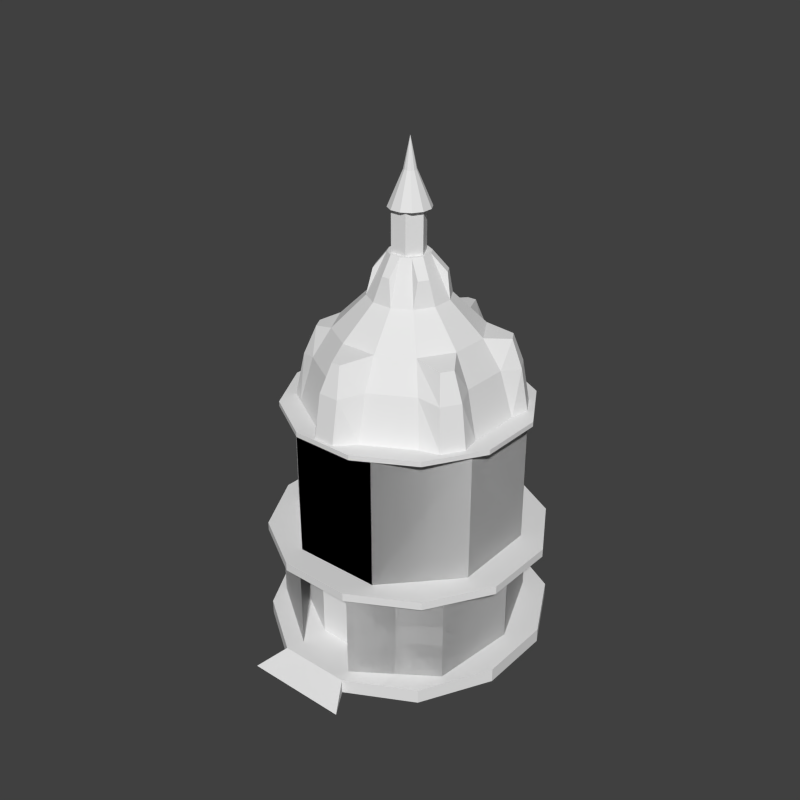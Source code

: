 # Source: cityhall.blend  (saved by Blender 2.58.1; exported with 4.5.12 LTS)
import bpy
from mathutils import Matrix  # noqa: F401  (used for matrix-valued properties, if any)

bpy.ops.wm.read_factory_settings(use_empty=True)
scene = bpy.context.scene
scene.name = 'Scene'

# ---- collections
col_collection_1 = bpy.data.collections.new('Collection 1'); scene.collection.children.link(col_collection_1)

# ---- materials (node trees are filled in below, after node groups)
mat_material_001 = bpy.data.materials.new('Material.001')
mat_material_001.alpha_threshold = 0.0
mat_material_001.use_transparent_shadow = False
mat_material_001.roughness = 0.5
mat_material_001.specular_intensity = 0.0

# ---- material node trees

# ---- world
world_world = bpy.data.worlds.new('World'); scene.world = world_world
world_world.color = (0.05088, 0.05088, 0.05088)
world_world.use_sun_shadow = False
world_world.sun_shadow_jitter_overblur = 0.0
world_world.cycles.sampling_method = 'MANUAL'
world_world.cycles.sample_map_resolution = 256

# ---- meshes
me_cylinder = bpy.data.meshes.new('Cylinder')
me_cylinder.from_pydata([(3.677, -1.047, 0.03808), (3.677, 1.047, 0.03808), (2.703, -2.911, 0.03808), (2.703, 2.911, 0.03808), (0.9675, -3.852, 0.03808), (0.9675, 3.852, 0.03808), (-1.006, -3.844, 0.03808), (-1.006, 3.844, 0.03808), (-2.747, -2.662, 0.03808), (-2.747, 2.662, 0.03808), (-3.71, -0.9328, 0.03808), (-3.71, 0.9328, 0.03808), (3.677, -1.047, 0.424), (3.677, 1.047, 0.424), (2.703, -2.911, 0.424), (2.703, 2.911, 0.424), (0.9675, -3.852, 0.424), (0.9675, 3.852, 0.424), (-1.006, -3.844, 0.424), (-1.006, 3.844, 0.424), (-2.747, -2.662, 0.424), (-2.747, 2.662, 0.424), (-3.71, -0.9328, 0.424), (-3.71, 0.9328, 0.424), (-2.679, -0.6736, 0.424), (-2.679, 0.6736, 0.424), (-1.984, -1.922, 0.424), (-1.984, 1.922, 0.424), (-0.7569, -2.656, 0.424), (-0.7569, 2.656, 0.424), (0.6723, -2.678, 0.424), (0.6723, 2.678, 0.424), (1.921, -1.983, 0.424), (1.921, 1.983, 0.424), (2.655, -0.7559, 0.424), (2.655, 0.7559, 0.424), (2.655, -0.7559, 2.825), (2.655, 0.7559, 2.825), (1.921, -1.983, 2.825), (1.921, 1.983, 2.825), (0.6723, -2.678, 2.825), (0.6723, 2.678, 2.825), (-0.7569, -2.656, 2.825), (-0.7569, 2.656, 2.825), (-1.984, -1.922, 2.825), (-1.984, 1.922, 2.825), (-2.679, -0.6736, 2.825), (-2.679, 0.6736, 2.825), (-3.702, -0.9308, 2.825), (-3.702, 0.9308, 2.825), (-2.741, -2.656, 2.825), (-2.741, 2.656, 2.825), (-1.046, -3.67, 2.825), (-1.046, 3.67, 2.825), (0.9295, -3.701, 2.825), (0.9295, 3.701, 2.825), (2.655, -2.74, 2.825), (2.655, 2.74, 2.825), (3.669, -1.045, 2.825), (3.669, 1.045, 2.825), (3.669, -1.045, 3.054), (3.669, 1.045, 3.054), (2.655, -2.74, 3.054), (2.655, 2.74, 3.054), (0.9295, -3.701, 3.054), (0.9295, 3.701, 3.054), (-1.046, -3.67, 3.054), (-1.046, 3.67, 3.054), (-2.741, -2.656, 3.054), (-2.741, 2.656, 3.054), (-3.702, -0.9308, 3.054), (-3.702, 0.9308, 3.054), (-2.001, -0.5031, 3.054), (-2.001, 0.5031, 3.054), (-1.482, -1.436, 3.054), (-1.482, 1.436, 3.054), (-0.5656, -1.984, 3.054), (-0.5656, 1.984, 3.054), (0.5018, -2.0, 3.054), (0.5018, 2.0, 3.054), (1.434, -1.481, 3.054), (1.434, 1.481, 3.054), (1.982, -0.5646, 3.054), (1.982, 0.5646, 3.054), (1.982, -0.5646, 6.594), (1.982, 0.5646, 6.594), (1.434, -1.481, 6.594), (1.434, 1.481, 6.594), (0.5018, -2.0, 6.594), (0.5018, 2.0, 6.594), (-0.5656, -1.984, 6.594), (-0.5656, 1.984, 6.594), (-1.482, -1.436, 6.594), (-1.482, 1.436, 6.594), (-2.001, -0.5031, 6.594), (-2.001, 0.5031, 6.594), (-3.244, -0.8157, 6.594), (-3.244, 0.8157, 6.594), (-2.402, -2.328, 6.594), (-2.402, 2.328, 6.594), (-0.9164, -3.216, 6.594), (-0.9164, 3.216, 6.594), (0.8144, -3.243, 6.594), (0.8144, 3.243, 6.594), (2.327, -2.401, 6.594), (2.327, 2.401, 6.594), (3.215, -0.9154, 6.594), (3.215, 0.9154, 6.594), (3.215, -0.9154, 6.726), (3.215, 0.9154, 6.726), (2.327, -2.401, 6.726), (2.327, 2.401, 6.726), (0.8144, -3.243, 6.726), (0.8144, 3.243, 6.726), (-0.9164, -3.216, 6.726), (-0.9164, 3.216, 6.726), (-2.402, -2.328, 6.726), (-2.402, 2.328, 6.726), (-3.244, -0.8157, 6.726), (-3.244, 0.8157, 6.726), (-2.708, -0.6809, 6.726), (-2.708, 0.6809, 6.726), (-2.005, -1.943, 6.726), (-2.005, 1.943, 6.726), (-0.7652, -2.685, 6.726), (-0.7652, 2.685, 6.726), (0.6797, -2.707, 6.726), (0.6797, 2.707, 6.726), (1.942, -2.004, 6.726), (1.942, 2.004, 6.726), (2.684, -0.7642, 6.726), (2.684, 0.7642, 6.726), (2.347, -0.6682, 7.941), (2.347, 0.6682, 7.941), (1.698, -1.753, 7.941), (1.698, 1.753, 7.941), (0.5942, -2.367, 7.941), (0.5942, 2.367, 7.941), (-0.6692, -2.348, 7.941), (-0.6692, 2.348, 7.941), (-1.754, -1.699, 7.941), (-1.754, 1.699, 7.941), (-2.368, -0.5955, 7.941), (-2.368, 0.5955, 7.941), (-1.9, -0.4776, 8.734), (-1.9, 0.4776, 8.734), (-1.407, -1.363, 8.734), (-1.407, 1.363, 8.734), (-0.5369, -1.883, 8.734), (-0.5369, 1.883, 8.734), (0.4763, -1.899, 8.734), (0.4763, 1.899, 8.734), (1.362, -1.406, 8.734), (1.362, 1.406, 8.734), (1.882, -0.5359, 8.734), (1.882, 0.5359, 8.734), (-0.001147, 0.0, 10.71), (-0.542, -0.1362, 10.71), (-0.542, 0.1362, 10.71), (-0.4015, -0.3884, 10.71), (-0.4015, 0.3884, 10.71), (-0.1538, -0.5366, 10.71), (-0.1538, 0.5366, 10.71), (0.1349, -0.541, 10.71), (0.1349, 0.541, 10.71), (0.3871, -0.4005, 10.71), (0.3871, 0.4005, 10.71), (0.5353, -0.1528, 10.71), (0.5353, 0.1528, 10.71), (0.5353, -0.1528, 11.81), (0.5353, 0.1528, 11.81), (0.3871, -0.4005, 11.81), (0.3871, 0.4005, 11.81), (0.1349, -0.541, 11.81), (0.1349, 0.541, 11.81), (-0.1538, -0.5366, 11.81), (-0.1538, 0.5366, 11.81), (-0.4015, -0.3884, 11.81), (-0.4015, 0.3884, 11.81), (-0.542, -0.1362, 11.81), (-0.542, 0.1362, 11.81), (-0.1654, -0.04144, 12.71), (-0.1654, 0.04144, 12.71), (-0.1227, -0.118, 12.71), (-0.1227, 0.118, 12.71), (-0.0475, -0.163, 12.71), (-0.0475, 0.163, 12.71), (0.04015, -0.1644, 12.71), (0.04015, 0.1644, 12.71), (0.1167, -0.1217, 12.71), (0.1167, 0.1217, 12.71), (0.1617, -0.04649, 12.71), (0.1617, 0.04649, 12.71), (-0.001147, 0.0, 13.51), (-0.001147, 0.0, 11.81), (-1.447, -4.547, 0.03808), (1.402, -4.558, 0.03808), (-0.1667, -2.68, 8.622), (-0.1667, 2.68, 8.622), (0.08165, -2.684, 8.622), (0.08165, 2.684, 8.622), (0.2317, -2.965, 7.869), (0.2317, 2.965, 7.869), (-0.3254, -2.957, 7.869), (-0.3254, 2.957, 7.869), (-0.3379, -3.159, 6.728), (-0.3379, 3.159, 6.728), (0.238, -3.168, 6.728), (0.238, 3.168, 6.728), (2.313, -1.177, 8.622), (2.313, 1.177, 8.622), (2.13, -1.482, 8.622), (2.13, 1.482, 8.622), (2.31, -1.712, 7.869), (2.31, 1.712, 7.869), (2.601, -1.227, 7.869), (2.601, 1.227, 7.869), (2.791, -1.294, 6.725), (2.791, 1.294, 6.725), (2.46, -1.848, 6.725), (2.46, 1.848, 6.725), (-1.974, -1.308, 8.622), (-1.974, 1.308, 8.622), (-2.152, -0.989, 8.622), (-2.152, 0.989, 8.622), (-2.479, -1.06, 7.869), (-2.479, 1.06, 7.869), (-2.207, -1.549, 7.869), (-2.207, 1.549, 7.869), (-2.372, -1.731, 6.724), (-2.372, 1.731, 6.724), (-2.721, -1.105, 6.724), (-2.721, 1.105, 6.724), (0.09906, -0.8937, 10.26), (0.09906, 0.8937, 10.26), (-0.1289, -0.8902, 10.26), (-0.1289, 0.8902, 10.26), (-0.2955, -1.035, 9.597), (-0.2955, 1.035, 9.597), (0.2612, -1.043, 9.597), (0.2612, 1.043, 9.597), (0.8897, -0.361, 10.26), (0.8897, 0.361, 10.26), (0.7415, -0.6087, 10.26), (0.7415, 0.6087, 10.26), (0.7476, -0.7724, 9.597), (0.7476, 0.7724, 9.597), (1.033, -0.2945, 9.597), (1.033, 0.2945, 9.597), (-0.704, -0.5691, 10.26), (-0.704, 0.5691, 10.26), (-0.8445, -0.3169, 10.26), (-0.8445, 0.3169, 10.26), (-1.044, -0.2625, 9.597), (-1.044, 0.2625, 9.597), (-0.7734, -0.7489, 9.597), (-0.7734, 0.7489, 9.597), (1.27, -2.973, 6.584), (1.27, -2.973, 3.047), (-1.156, -2.973, 3.047), (-1.156, -2.973, 6.584), (1.27, -2.973, 6.584), (1.27, -2.973, 3.047), (-1.156, -2.973, 3.047), (-1.156, -2.973, 6.584), (0.2157, -0.4321, 11.8), (0.2157, -0.4321, 10.71), (-0.2319, -0.4313, 10.71), (-0.2319, -0.4313, 11.8), (0.2114, -0.4293, 11.8), (0.2114, -0.4293, 10.71), (0.4605, -0.05736, 10.71), (0.4605, -0.05736, 11.8), (1.262, -2.975, 6.584), (1.262, -2.975, 3.047), (2.914, -1.199, 3.047), (2.914, -1.199, 6.584), (1.262, -2.975, 6.584), (1.262, -2.975, 3.047), (2.914, -1.199, 3.047), (2.914, -1.199, 6.584), (2.859, 1.213, 6.584), (2.859, 1.213, 3.047), (2.905, -1.213, 3.047), (2.905, -1.213, 6.584), (2.859, 1.213, 6.584), (2.859, 1.213, 3.047), (2.905, -1.213, 3.047), (2.905, -1.213, 6.584), (2.867, 1.211, 6.584), (2.867, 1.211, 3.047), (1.166, 2.942, 3.047), (1.166, 2.942, 6.584), (2.867, 1.211, 6.584), (2.867, 1.211, 3.047), (1.166, 2.942, 3.047), (1.166, 2.942, 6.584), (-1.253, 2.898, 6.584), (-1.253, 2.898, 3.047), (1.173, 2.945, 3.047), (1.173, 2.945, 6.584), (-1.253, 2.898, 6.584), (-1.253, 2.898, 3.047), (1.173, 2.945, 3.047), (1.173, 2.945, 6.584), (-1.244, 2.898, 6.584), (-1.244, 2.898, 3.047), (-2.908, 1.133, 3.047), (-2.908, 1.133, 6.584), (-1.244, 2.898, 6.584), (-1.244, 2.898, 3.047), (-2.908, 1.133, 3.047), (-2.908, 1.133, 6.584), (-2.911, -1.295, 6.584), (-2.911, -1.295, 3.047), (-2.91, 1.131, 3.047), (-2.91, 1.131, 6.584), (-2.911, -1.295, 6.584), (-2.911, -1.295, 3.047), (-2.91, 1.131, 3.047), (-2.91, 1.131, 6.584), (-2.91, -1.288, 6.584), (-2.91, -1.288, 3.047), (-1.16, -2.968, 3.047), (-1.16, -2.968, 6.584), (-2.91, -1.288, 6.584), (-2.91, -1.288, 3.047), (-1.16, -2.968, 3.047), (-1.16, -2.968, 6.584), (2.841, -2.097, 2.788), (2.841, -2.097, 0.4299), (0.8604, -3.498, 0.4299), (0.8604, -3.498, 2.788), (2.841, -2.097, 2.788), (2.841, -2.097, 0.4299), (0.8604, -3.498, 0.4299), (0.8604, -3.498, 2.788), (2.841, -2.11, 2.788), (2.841, -2.11, 0.4299), (3.1, 0.3019, 0.4299), (3.1, 0.3019, 2.788), (2.841, -2.11, 2.788), (2.841, -2.11, 0.4299), (3.1, 0.3019, 0.4299), (3.1, 0.3019, 2.788), (2.17, 2.558, 2.788), (2.17, 2.558, 0.4299), (3.099, 0.3164, 0.4299), (3.099, 0.3164, 2.788), (2.17, 2.558, 2.788), (2.17, 2.558, 0.4299), (3.099, 0.3164, 0.4299), (3.099, 0.3164, 2.788), (2.184, 2.541, 2.788), (2.184, 2.541, 0.4299), (-0.04994, 3.489, 0.4299), (-0.04994, 3.489, 2.788), (2.184, 2.541, 2.788), (2.184, 2.541, 0.4299), (-0.04994, 3.489, 0.4299), (-0.04994, 3.489, 2.788), (-2.214, 2.395, 2.788), (-2.214, 2.395, 0.4299), (-0.04989, 3.492, 0.4299), (-0.04989, 3.492, 2.788), (-2.214, 2.395, 2.788), (-2.214, 2.395, 0.4299), (-0.04989, 3.492, 0.4299), (-0.04989, 3.492, 2.788), (-2.206, 2.411, 2.788), (-2.206, 2.411, 0.4299), (-3.438, 0.3208, 0.4299), (-3.438, 0.3208, 2.788), (-2.206, 2.411, 2.788), (-2.206, 2.411, 0.4299), (-3.438, 0.3208, 0.4299), (-3.438, 0.3208, 2.788), (-2.847, -2.021, 2.788), (-2.847, -2.021, 0.4299), (-3.428, 0.3346, 0.4299), (-3.428, 0.3346, 2.788), (-2.847, -2.021, 2.788), (-2.847, -2.021, 0.4299), (-3.428, 0.3346, 0.4299), (-3.428, 0.3346, 2.788), (-2.835, -2.02, 2.788), (-2.835, -2.02, 0.4299), (-0.8339, -3.392, 0.4299), (-0.8339, -3.392, 2.788), (-2.835, -2.02, 2.788), (-2.835, -2.02, 0.4299), (-0.8339, -3.392, 0.4299), (-0.8339, -3.392, 2.788), (0.2558, 0.3394, 11.8), (0.2558, 0.3394, 10.71), (0.4652, -0.05617, 10.71), (0.4652, -0.05617, 11.8), (0.2543, 0.3415, 11.8), (0.2543, 0.3415, 10.71), (-0.1933, 0.3405, 10.71), (-0.1933, 0.3405, 11.8), (-0.4318, -0.03293, 11.8), (-0.4318, -0.03293, 10.71), (-0.19, 0.3438, 10.71), (-0.19, 0.3438, 11.8), (-0.4268, -0.0285, 11.8), (-0.4268, -0.0285, 10.71), (-0.2291, -0.4301, 10.71), (-0.2291, -0.4301, 11.8)], [], [(0, 12, 14, 2), (15, 13, 1, 3), (6, 18, 20, 8), (21, 19, 7, 9), (8, 20, 22, 10), (23, 21, 9, 11), (22, 20, 26, 24), (27, 21, 23, 25), (20, 18, 28, 26), (29, 19, 21, 27), (18, 16, 30, 28), (31, 17, 19, 29), (16, 14, 32, 30), (33, 15, 17, 31), (14, 12, 34, 32), (35, 13, 15, 33), (32, 34, 36, 38), (37, 35, 33, 39), (30, 32, 38, 40), (39, 33, 31, 41), (28, 30, 40, 42), (41, 31, 29, 43), (26, 28, 42, 44), (43, 29, 27, 45), (24, 26, 44, 46), (45, 27, 25, 47), (46, 44, 50, 48), (51, 45, 47, 49), (44, 42, 52, 50), (53, 43, 45, 51), (42, 40, 54, 52), (55, 41, 43, 53), (40, 38, 56, 54), (57, 39, 41, 55), (38, 36, 58, 56), (59, 37, 39, 57), (56, 58, 60, 62), (61, 59, 57, 63), (54, 56, 62, 64), (63, 57, 55, 65), (52, 54, 64, 66), (65, 55, 53, 67), (50, 52, 66, 68), (67, 53, 51, 69), (48, 50, 68, 70), (69, 51, 49, 71), (70, 68, 74, 72), (75, 69, 71, 73), (68, 66, 76, 74), (77, 67, 69, 75), (66, 64, 78, 76), (79, 65, 67, 77), (64, 62, 80, 78), (81, 63, 65, 79), (62, 60, 82, 80), (83, 61, 63, 81), (80, 82, 84, 86), (85, 83, 81, 87), (78, 80, 86, 88), (87, 81, 79, 89), (76, 78, 88, 90), (89, 79, 77, 91), (74, 76, 90, 92), (91, 77, 75, 93), (72, 74, 92, 94), (93, 75, 73, 95), (94, 92, 98, 96), (99, 93, 95, 97), (92, 90, 100, 98), (101, 91, 93, 99), (90, 88, 102, 100), (103, 89, 91, 101), (88, 86, 104, 102), (105, 87, 89, 103), (86, 84, 106, 104), (107, 85, 87, 105), (104, 106, 108, 110), (109, 107, 105, 111), (102, 104, 110, 112), (111, 105, 103, 113), (100, 102, 112, 114), (113, 103, 101, 115), (98, 100, 114, 116), (115, 101, 99, 117), (96, 98, 116, 118), (117, 99, 97, 119), (118, 116, 122, 120), (123, 117, 119, 121), (116, 114, 124, 122), (125, 115, 117, 123), (112, 110, 128, 126), (129, 111, 113, 127), (110, 108, 130, 128), (131, 109, 111, 129), (126, 128, 134, 136), (135, 129, 127, 137), (122, 124, 138, 140), (139, 125, 123, 141), (140, 138, 148, 146), (149, 139, 141, 147), (136, 134, 152, 150), (153, 135, 137, 151), (152, 154, 247, 245), (248, 155, 153, 246), (150, 152, 245, 239), (246, 153, 151, 240), (148, 150, 239, 237), (240, 151, 149, 238), (146, 148, 237, 255), (238, 149, 147, 256), (144, 146, 255, 253), (256, 147, 145, 254), (255, 237, 161, 159), (162, 238, 256, 160), (239, 245, 165, 163), (166, 246, 240, 164), (156, 165, 167), (168, 166, 156), (156, 163, 165), (166, 164, 156), (156, 161, 163), (164, 162, 156), (156, 159, 161), (162, 160, 156), (156, 157, 159), (160, 158, 156), (177, 183, 181, 179), (182, 184, 178, 180), (175, 185, 183, 177), (184, 186, 176, 178), (173, 187, 185, 175), (186, 188, 174, 176), (171, 189, 187, 173), (188, 190, 172, 174), (169, 191, 189, 171), (190, 192, 170, 172), (191, 193, 189), (193, 192, 190), (189, 193, 187), (193, 190, 188), (187, 193, 185), (193, 188, 186), (185, 193, 183), (193, 186, 184), (183, 193, 181), (193, 184, 182), (179, 194, 177), (194, 180, 178), (177, 194, 175), (194, 178, 176), (175, 194, 173), (194, 176, 174), (173, 194, 171), (194, 174, 172), (171, 194, 169), (194, 172, 170), (2, 14, 16, 4), (17, 15, 3, 5), (4, 16, 196), (18, 6, 195), (16, 18, 195, 196), (150, 148, 197, 199), (198, 149, 151, 200), (136, 150, 199, 201), (200, 151, 137, 202), (148, 138, 203, 197), (204, 139, 149, 198), (138, 124, 205, 203), (206, 125, 139, 204), (126, 136, 201, 207), (202, 137, 127, 208), (203, 201, 199, 197), (200, 202, 204, 198), (205, 207, 201, 203), (202, 208, 206, 204), (154, 152, 211, 209), (212, 153, 155, 210), (132, 154, 209, 215), (210, 155, 133, 216), (152, 134, 213, 211), (214, 135, 153, 212), (134, 128, 219, 213), (220, 129, 135, 214), (130, 132, 215, 217), (216, 133, 131, 218), (219, 217, 215, 213), (216, 218, 220, 214), (213, 215, 209, 211), (210, 216, 214, 212), (146, 144, 223, 221), (224, 145, 147, 222), (140, 146, 221, 227), (222, 147, 141, 228), (144, 142, 225, 223), (226, 143, 145, 224), (142, 120, 231, 225), (232, 121, 143, 226), (122, 140, 227, 229), (228, 141, 123, 230), (231, 229, 227, 225), (228, 230, 232, 226), (225, 227, 221, 223), (222, 228, 226, 224), (163, 161, 235, 233), (236, 162, 164, 234), (239, 163, 233), (234, 164, 240), (161, 237, 235), (236, 238, 162), (237, 239, 233, 235), (234, 240, 238, 236), (167, 165, 243, 241), (244, 166, 168, 242), (247, 167, 241), (242, 168, 248), (165, 245, 243), (244, 246, 166), (245, 247, 241, 243), (242, 248, 246, 244), (159, 157, 251, 249), (252, 158, 160, 250), (255, 159, 249), (250, 160, 256), (157, 253, 251), (252, 254, 158), (253, 255, 249, 251), (250, 256, 254, 252), (112, 126, 124, 114), (125, 127, 113, 115), (181, 193, 182), (179, 181, 182, 180), (157, 158, 254, 253), (144, 253, 254, 145), (142, 144, 145, 143), (120, 142, 143, 121), (118, 120, 121, 119), (96, 118, 119, 97), (94, 96, 97, 95), (72, 94, 95, 73), (70, 72, 73, 71), (48, 70, 71, 49), (46, 48, 49, 47), (24, 46, 47, 25), (22, 24, 25, 23), (10, 22, 23, 11), (0, 1, 13, 12), (12, 13, 35, 34), (34, 35, 37, 36), (36, 37, 59, 58), (58, 59, 61, 60), (60, 61, 83, 82), (82, 83, 85, 84), (84, 85, 107, 106), (106, 107, 109, 108), (108, 109, 131, 130), (130, 131, 133, 132), (132, 133, 155, 154), (154, 155, 248, 247), (167, 247, 248, 168), (156, 158, 157), (156, 167, 168), (179, 180, 194), (169, 194, 170), (169, 170, 192, 191), (191, 192, 193), (5, 7, 19, 17), (259, 258, 257, 260), (262, 263, 264, 261), (267, 266, 265, 268), (270, 271, 272, 269), (275, 274, 273, 276), (278, 279, 280, 277), (283, 282, 281, 284), (286, 287, 288, 285), (291, 290, 289, 292), (294, 295, 296, 293), (299, 298, 297, 300), (302, 303, 304, 301), (307, 306, 305, 308), (310, 311, 312, 309), (315, 314, 313, 316), (318, 319, 320, 317), (323, 322, 321, 324), (326, 327, 328, 325), (331, 330, 329, 332), (334, 335, 336, 333), (339, 338, 337, 340), (342, 343, 344, 341), (347, 346, 345, 348), (350, 351, 352, 349), (355, 354, 353, 356), (358, 359, 360, 357), (363, 362, 361, 364), (366, 367, 368, 365), (371, 370, 369, 372), (374, 375, 376, 373), (379, 378, 377, 380), (382, 383, 384, 381), (387, 386, 385, 388), (390, 391, 392, 389), (395, 394, 393, 396), (398, 399, 400, 397), (403, 402, 401, 404), (406, 407, 408, 405)])
_uv = me_cylinder.uv_layers.new(name='UVTex')
_uv.uv.foreach_set('vector', [0.416, 0.9598, 0.416, 0.9922, 0.3674, 0.9922, 0.3674, 0.9598, 0.5142, 0.9922, 0.4655, 0.9922, 0.4655, 0.9598, 0.5142, 0.9598, 0.2427, 0.9599, 0.2427, 0.9921, 0.1944, 0.9921, 0.1944, 0.9599, 0.05818, 0.9921, 0.009942, 0.9921, 0.009942, 0.9599, 0.05818, 0.9599, 0.1944, 0.9599, 0.1944, 0.9921, 0.1481, 0.9921, 0.1481, 0.9599, 0.1045, 0.9921, 0.05818, 0.9921, 0.05818, 0.9599, 0.1045, 0.9599, 0.7722, 0.4423, 0.7983, 0.3955, 0.8306, 0.4269, 0.8159, 0.4533, 0.8306, 0.5081, 0.7983, 0.5394, 0.7722, 0.4927, 0.8159, 0.4817, 0.7983, 0.3955, 0.8453, 0.3636, 0.8565, 0.4114, 0.8306, 0.4269, 0.8565, 0.5236, 0.8453, 0.5714, 0.7983, 0.5394, 0.8306, 0.5081, 0.8453, 0.3636, 0.8987, 0.3633, 0.8866, 0.4109, 0.8565, 0.4114, 0.8866, 0.524, 0.8987, 0.5716, 0.8453, 0.5714, 0.8565, 0.5236, 0.8987, 0.3633, 0.9456, 0.3888, 0.913, 0.4256, 0.8866, 0.4109, 0.913, 0.5093, 0.9456, 0.5462, 0.8987, 0.5716, 0.8866, 0.524, 0.9456, 0.3888, 0.9719, 0.4392, 0.9285, 0.4515, 0.913, 0.4256, 0.9285, 0.4834, 0.9719, 0.4958, 0.9456, 0.5462, 0.913, 0.5093, 0.478, 0.009973, 0.5459, 0.009973, 0.5459, 0.1234, 0.478, 0.1234, 0.6179, 0.1234, 0.6179, 0.009973, 0.6859, 0.009973, 0.6859, 0.1234, 0.4101, 0.009973, 0.478, 0.009973, 0.478, 0.1234, 0.4101, 0.1234, 0.6859, 0.1234, 0.6859, 0.009973, 0.7538, 0.009973, 0.7538, 0.1234, 0.3421, 0.009973, 0.4101, 0.009973, 0.4101, 0.1234, 0.3421, 0.1234, 0.7538, 0.1234, 0.7538, 0.009973, 0.8217, 0.009973, 0.8217, 0.1234, 0.2742, 0.009973, 0.3421, 0.009973, 0.3421, 0.1234, 0.2742, 0.1234, 0.006638, 0.1234, 0.006638, 0.009973, 0.07454, 0.009973, 0.07454, 0.1234, 0.2063, 0.009973, 0.2742, 0.009973, 0.2742, 0.1234, 0.2063, 0.1234, 0.07454, 0.1234, 0.07454, 0.009973, 0.1424, 0.009973, 0.1424, 0.1234, 0.6652, 0.7005, 0.6847, 0.7354, 0.6505, 0.7687, 0.619, 0.7121, 0.6505, 0.5947, 0.6847, 0.6279, 0.6652, 0.6628, 0.619, 0.6512, 0.6847, 0.7354, 0.719, 0.7559, 0.706, 0.8019, 0.6505, 0.7687, 0.706, 0.5615, 0.719, 0.6074, 0.6847, 0.6279, 0.6505, 0.5947, 0.719, 0.7559, 0.759, 0.7566, 0.7707, 0.8029, 0.706, 0.8019, 0.7707, 0.5605, 0.759, 0.6068, 0.719, 0.6074, 0.706, 0.5615, 0.759, 0.7566, 0.7939, 0.7371, 0.8272, 0.7714, 0.7707, 0.8029, 0.8272, 0.5919, 0.7939, 0.6262, 0.759, 0.6068, 0.7707, 0.5605, 0.7939, 0.7371, 0.8144, 0.7028, 0.8604, 0.7159, 0.8272, 0.7714, 0.8604, 0.6475, 0.8144, 0.6605, 0.7939, 0.6262, 0.8272, 0.5919, 0.3558, 0.9191, 0.4057, 0.9191, 0.4057, 0.9518, 0.3558, 0.9518, 0.4585, 0.9518, 0.4585, 0.9191, 0.5084, 0.9191, 0.5084, 0.9518, 0.3059, 0.9191, 0.3558, 0.9191, 0.3558, 0.9518, 0.3059, 0.9518, 0.5084, 0.9518, 0.5084, 0.9191, 0.5583, 0.9191, 0.5583, 0.9518, 0.256, 0.9191, 0.3059, 0.9191, 0.3059, 0.9518, 0.256, 0.9518, 0.5583, 0.9518, 0.5583, 0.9191, 0.6082, 0.9191, 0.6082, 0.9518, 0.2061, 0.9191, 0.256, 0.9191, 0.256, 0.9518, 0.2061, 0.9518, 0.009616, 0.9518, 0.009616, 0.9191, 0.05948, 0.9191, 0.05948, 0.9518, 0.1563, 0.9191, 0.2061, 0.9191, 0.2061, 0.9518, 0.1563, 0.9518, 0.05948, 0.9518, 0.05948, 0.9191, 0.1093, 0.9191, 0.1093, 0.9518, 0.7687, 0.4401, 0.7953, 0.3923, 0.8302, 0.4261, 0.8158, 0.452, 0.8302, 0.5057, 0.7953, 0.5396, 0.7687, 0.4917, 0.8158, 0.4799, 0.7953, 0.3923, 0.8423, 0.3642, 0.8556, 0.4109, 0.8302, 0.4261, 0.8556, 0.5209, 0.8423, 0.5677, 0.7953, 0.5396, 0.8302, 0.5057, 0.8423, 0.3642, 0.897, 0.3633, 0.8852, 0.4105, 0.8556, 0.4109, 0.8852, 0.5214, 0.897, 0.5685, 0.8423, 0.5677, 0.8556, 0.5209, 0.897, 0.3633, 0.9449, 0.39, 0.911, 0.4249, 0.8852, 0.4105, 0.911, 0.507, 0.9449, 0.5419, 0.897, 0.5685, 0.8852, 0.5214, 0.9449, 0.39, 0.973, 0.437, 0.9262, 0.4503, 0.911, 0.4249, 0.9262, 0.4816, 0.973, 0.4949, 0.9449, 0.5419, 0.911, 0.507, 0.4806, 0.129, 0.5489, 0.129, 0.5489, 0.2784, 0.4806, 0.2784, 0.6213, 0.2784, 0.6213, 0.129, 0.6897, 0.129, 0.6897, 0.2784, 0.4123, 0.129, 0.4806, 0.129, 0.4806, 0.2784, 0.4123, 0.2784, 0.6897, 0.2784, 0.6897, 0.129, 0.758, 0.129, 0.758, 0.2784, 0.344, 0.129, 0.4123, 0.129, 0.4123, 0.2784, 0.344, 0.2784, 0.758, 0.2784, 0.758, 0.129, 0.8263, 0.129, 0.8263, 0.2784, 0.2757, 0.129, 0.344, 0.129, 0.344, 0.2784, 0.2757, 0.2784, 0.006646, 0.2784, 0.006646, 0.129, 0.07493, 0.129, 0.07493, 0.2784, 0.2075, 0.129, 0.2757, 0.129, 0.2757, 0.2784, 0.2075, 0.2784, 0.07493, 0.2784, 0.07493, 0.129, 0.1432, 0.129, 0.1432, 0.2784, 0.6639, 0.6986, 0.6834, 0.7337, 0.6488, 0.7672, 0.6172, 0.7104, 0.6488, 0.5923, 0.6834, 0.6258, 0.6639, 0.6608, 0.6172, 0.6491, 0.6834, 0.7337, 0.7178, 0.7542, 0.7047, 0.8006, 0.6488, 0.7672, 0.7047, 0.5589, 0.7178, 0.6052, 0.6834, 0.6258, 0.6488, 0.5923, 0.7178, 0.7542, 0.7579, 0.7549, 0.7697, 0.8016, 0.7047, 0.8006, 0.7697, 0.5579, 0.7579, 0.6046, 0.7178, 0.6052, 0.7047, 0.5589, 0.7579, 0.7549, 0.793, 0.7354, 0.8265, 0.7699, 0.7697, 0.8016, 0.8265, 0.5895, 0.793, 0.6241, 0.7579, 0.6046, 0.7697, 0.5579, 0.793, 0.7354, 0.8136, 0.7009, 0.8599, 0.7141, 0.8265, 0.7699, 0.8599, 0.6453, 0.8136, 0.6585, 0.793, 0.6241, 0.8265, 0.5895, 0.3535, 0.8978, 0.4032, 0.8978, 0.4032, 0.9131, 0.3535, 0.9131, 0.4558, 0.9131, 0.4558, 0.8978, 0.5055, 0.8978, 0.5055, 0.9131, 0.3038, 0.8978, 0.3535, 0.8978, 0.3535, 0.9131, 0.3038, 0.9131, 0.5055, 0.9131, 0.5055, 0.8978, 0.5552, 0.8978, 0.5552, 0.9131, 0.2542, 0.8978, 0.3038, 0.8978, 0.3038, 0.9131, 0.2542, 0.9131, 0.5552, 0.9131, 0.5552, 0.8978, 0.6048, 0.8978, 0.6048, 0.9131, 0.2045, 0.8978, 0.2542, 0.8978, 0.2542, 0.9131, 0.2045, 0.9131, 0.008833, 0.9131, 0.008833, 0.8978, 0.05849, 0.8978, 0.05849, 0.9131, 0.1549, 0.8978, 0.2045, 0.8978, 0.2045, 0.9131, 0.1549, 0.9131, 0.05849, 0.9131, 0.05849, 0.8978, 0.1081, 0.8978, 0.1081, 0.9131, 0.8249, 0.8476, 0.8468, 0.8083, 0.8571, 0.8183, 0.8388, 0.8511, 0.8571, 0.9194, 0.8468, 0.9294, 0.8249, 0.8901, 0.8388, 0.8866, 0.8468, 0.8083, 0.8854, 0.7852, 0.8894, 0.799, 0.8571, 0.8183, 0.8894, 0.9387, 0.8854, 0.9525, 0.8468, 0.9294, 0.8571, 0.9194, 0.9304, 0.7845, 0.9698, 0.8064, 0.9598, 0.8167, 0.9269, 0.7984, 0.9598, 0.921, 0.9698, 0.9313, 0.9304, 0.9532, 0.9269, 0.9393, 0.9698, 0.8064, 0.9929, 0.845, 0.9791, 0.849, 0.9598, 0.8167, 0.9791, 0.8887, 0.9929, 0.8927, 0.9698, 0.9313, 0.9598, 0.921, 0.2895, 0.2844, 0.3459, 0.2844, 0.3459, 0.3512, 0.2895, 0.3512, 0.5185, 0.3512, 0.5185, 0.2844, 0.5749, 0.2844, 0.5749, 0.3512, 0.1767, 0.2844, 0.2331, 0.2844, 0.2331, 0.3512, 0.1767, 0.3512, 0.6312, 0.3512, 0.6312, 0.2844, 0.6876, 0.2844, 0.6876, 0.3512, 0.1767, 0.3512, 0.2331, 0.3512, 0.2331, 0.3947, 0.1767, 0.3947, 0.6313, 0.3947, 0.6312, 0.3512, 0.6876, 0.3512, 0.6876, 0.3947, 0.2895, 0.3512, 0.3459, 0.3512, 0.3459, 0.3947, 0.2895, 0.3947, 0.5185, 0.3947, 0.5185, 0.3512, 0.5749, 0.3512, 0.5749, 0.3947, 0.3459, 0.3947, 0.4023, 0.3947, 0.4023, 0.4421, 0.3458, 0.4421, 0.4621, 0.4421, 0.462, 0.3947, 0.5185, 0.3947, 0.5185, 0.4421, 0.2895, 0.3947, 0.3459, 0.3947, 0.3458, 0.4421, 0.2894, 0.4421, 0.5185, 0.4421, 0.5185, 0.3947, 0.5749, 0.3947, 0.5749, 0.4421, 0.2331, 0.3947, 0.2895, 0.3947, 0.2894, 0.4421, 0.233, 0.4421, 0.5749, 0.4421, 0.5749, 0.3947, 0.6313, 0.3947, 0.6313, 0.4421, 0.1767, 0.3947, 0.2331, 0.3947, 0.233, 0.4421, 0.1767, 0.4421, 0.6313, 0.4421, 0.6313, 0.3947, 0.6876, 0.3947, 0.6877, 0.4421, 0.1203, 0.3947, 0.1767, 0.3947, 0.1767, 0.4421, 0.1203, 0.4421, 0.01095, 0.4421, 0.01092, 0.3947, 0.06728, 0.3947, 0.06728, 0.4421, 0.1767, 0.4421, 0.233, 0.4421, 0.2329, 0.503, 0.1766, 0.503, 0.6314, 0.503, 0.6313, 0.4421, 0.6877, 0.4421, 0.6877, 0.503, 0.2894, 0.4421, 0.3458, 0.4421, 0.3457, 0.503, 0.2893, 0.503, 0.5186, 0.503, 0.5185, 0.4421, 0.5749, 0.4421, 0.575, 0.503, 0.9125, 0.2319, 0.9628, 0.18, 0.982, 0.2121, 0.982, 0.2517, 0.9628, 0.2839, 0.9125, 0.2319, 0.9125, 0.2319, 0.9301, 0.1618, 0.9628, 0.18, 0.9628, 0.2839, 0.9301, 0.3021, 0.9125, 0.2319, 0.9125, 0.2319, 0.8927, 0.1624, 0.9301, 0.1618, 0.9301, 0.3021, 0.8927, 0.3015, 0.9125, 0.2319, 0.9125, 0.2319, 0.8606, 0.1816, 0.8927, 0.1624, 0.8927, 0.3015, 0.8606, 0.2823, 0.9125, 0.2319, 0.9125, 0.2319, 0.8424, 0.2143, 0.8606, 0.1816, 0.8606, 0.2823, 0.8424, 0.2496, 0.9125, 0.2319, 0.6657, 0.8241, 0.6656, 0.9082, 0.6501, 0.9082, 0.6501, 0.8241, 0.6355, 0.9082, 0.62, 0.9082, 0.6199, 0.8241, 0.6355, 0.8241, 0.6812, 0.8241, 0.6811, 0.9082, 0.6656, 0.9082, 0.6657, 0.8241, 0.807, 0.9082, 0.7915, 0.9082, 0.7914, 0.8241, 0.8069, 0.8241, 0.6968, 0.8241, 0.6967, 0.9082, 0.6811, 0.9082, 0.6812, 0.8241, 0.7915, 0.9082, 0.7759, 0.9082, 0.7758, 0.8241, 0.7914, 0.8241, 0.7124, 0.8241, 0.7123, 0.9082, 0.6967, 0.9082, 0.6968, 0.8241, 0.7759, 0.9082, 0.7603, 0.9082, 0.7602, 0.8241, 0.7758, 0.8241, 0.728, 0.8241, 0.728, 0.9082, 0.7123, 0.9082, 0.7124, 0.8241, 0.7603, 0.9082, 0.7446, 0.9082, 0.7446, 0.8241, 0.7602, 0.8241, 0.728, 0.9082, 0.6428, 0.983, 0.7123, 0.9082, 0.8298, 0.983, 0.7446, 0.9082, 0.7603, 0.9082, 0.7123, 0.9082, 0.6428, 0.983, 0.6967, 0.9082, 0.8298, 0.983, 0.7603, 0.9082, 0.7759, 0.9082, 0.6967, 0.9082, 0.6428, 0.983, 0.6811, 0.9082, 0.8298, 0.983, 0.7759, 0.9082, 0.7915, 0.9082, 0.6811, 0.9082, 0.6428, 0.983, 0.6656, 0.9082, 0.8298, 0.983, 0.7915, 0.9082, 0.807, 0.9082, 0.6656, 0.9082, 0.6428, 0.983, 0.6501, 0.9082, 0.6428, 0.983, 0.62, 0.9082, 0.6355, 0.9082, 0.8342, 0.0958, 0.9041, 0.0782, 0.8523, 0.1284, 0.9041, 0.0782, 0.8342, 0.0606, 0.8523, 0.028, 0.8523, 0.1284, 0.9041, 0.0782, 0.8843, 0.1476, 0.9041, 0.0782, 0.8523, 0.028, 0.8843, 0.00885, 0.8843, 0.1476, 0.9041, 0.0782, 0.9216, 0.1481, 0.9041, 0.0782, 0.8843, 0.00885, 0.9216, 0.008274, 0.9216, 0.1481, 0.9041, 0.0782, 0.9542, 0.13, 0.9041, 0.0782, 0.9216, 0.008274, 0.9542, 0.02643, 0.9542, 0.13, 0.9041, 0.0782, 0.9734, 0.09795, 0.9041, 0.0782, 0.9542, 0.02643, 0.9734, 0.05845, 0.3674, 0.9598, 0.3674, 0.9922, 0.3226, 0.9922, 0.3226, 0.9598, 0.559, 0.9922, 0.5142, 0.9922, 0.5142, 0.9598, 0.559, 0.9598, 0.9777, 0.3225, 0.9777, 0.353, 0.9218, 0.3225, 0.9779, 0.353, 0.9779, 0.3224, 0.9222, 0.3224, 0.8928, 0.3454, 0.8217, 0.3456, 0.8058, 0.3203, 0.9084, 0.3199, 0.2895, 0.3947, 0.2331, 0.3947, 0.2563, 0.3885, 0.2663, 0.3885, 0.608, 0.3885, 0.6313, 0.3947, 0.5749, 0.3947, 0.5981, 0.3885, 0.2895, 0.3512, 0.2895, 0.3947, 0.2663, 0.3885, 0.2714, 0.3472, 0.5981, 0.3885, 0.5749, 0.3947, 0.5749, 0.3512, 0.5929, 0.3472, 0.2331, 0.3947, 0.2331, 0.3512, 0.2512, 0.3472, 0.2563, 0.3885, 0.6132, 0.3472, 0.6312, 0.3512, 0.6313, 0.3947, 0.608, 0.3885, 0.2331, 0.3512, 0.2331, 0.2844, 0.2515, 0.2845, 0.2512, 0.3472, 0.6128, 0.2845, 0.6312, 0.2844, 0.6312, 0.3512, 0.6132, 0.3472, 0.2895, 0.2844, 0.2895, 0.3512, 0.2714, 0.3472, 0.2711, 0.2845, 0.5929, 0.3472, 0.5749, 0.3512, 0.5749, 0.2844, 0.5933, 0.2845, 0.2512, 0.3472, 0.2714, 0.3472, 0.2663, 0.3885, 0.2563, 0.3885, 0.5981, 0.3885, 0.5929, 0.3472, 0.6132, 0.3472, 0.608, 0.3885, 0.2515, 0.2845, 0.2711, 0.2845, 0.2714, 0.3472, 0.2512, 0.3472, 0.5929, 0.3472, 0.5933, 0.2845, 0.6128, 0.2845, 0.6132, 0.3472, 0.4023, 0.3947, 0.3459, 0.3947, 0.3667, 0.3885, 0.3815, 0.3885, 0.4976, 0.3885, 0.5185, 0.3947, 0.462, 0.3947, 0.4829, 0.3885, 0.4023, 0.3512, 0.4023, 0.3947, 0.3815, 0.3885, 0.3847, 0.3472, 0.4829, 0.3885, 0.462, 0.3947, 0.462, 0.3512, 0.4796, 0.3472, 0.3459, 0.3947, 0.3459, 0.3512, 0.3635, 0.3472, 0.3667, 0.3885, 0.5009, 0.3472, 0.5185, 0.3512, 0.5185, 0.3947, 0.4976, 0.3885, 0.3459, 0.3512, 0.3459, 0.2844, 0.3628, 0.2843, 0.3635, 0.3472, 0.5016, 0.2843, 0.5185, 0.2844, 0.5185, 0.3512, 0.5009, 0.3472, 0.4023, 0.2844, 0.4023, 0.3512, 0.3847, 0.3472, 0.3854, 0.2843, 0.4796, 0.3472, 0.462, 0.3512, 0.462, 0.2844, 0.4789, 0.2843, 0.3628, 0.2843, 0.3854, 0.2843, 0.3847, 0.3472, 0.3635, 0.3472, 0.4796, 0.3472, 0.4789, 0.2843, 0.5016, 0.2843, 0.5009, 0.3472, 0.3635, 0.3472, 0.3847, 0.3472, 0.3815, 0.3885, 0.3667, 0.3885, 0.4829, 0.3885, 0.4796, 0.3472, 0.5009, 0.3472, 0.4976, 0.3885, 0.1767, 0.3947, 0.1203, 0.3947, 0.1402, 0.3885, 0.1568, 0.3885, 0.0474, 0.3885, 0.06728, 0.3947, 0.01092, 0.3947, 0.03079, 0.3885, 0.1767, 0.3512, 0.1767, 0.3947, 0.1568, 0.3885, 0.1597, 0.3472, 0.03079, 0.3885, 0.01092, 0.3947, 0.01091, 0.3512, 0.0279, 0.3472, 0.1203, 0.3947, 0.1203, 0.3512, 0.1373, 0.3472, 0.1402, 0.3885, 0.05028, 0.3472, 0.06728, 0.3512, 0.06728, 0.3947, 0.0474, 0.3885, 0.1203, 0.3512, 0.1203, 0.2844, 0.1354, 0.2843, 0.1373, 0.3472, 0.05226, 0.2843, 0.06728, 0.2844, 0.06728, 0.3512, 0.05028, 0.3472, 0.1767, 0.2844, 0.1767, 0.3512, 0.1597, 0.3472, 0.1617, 0.2843, 0.0279, 0.3472, 0.01091, 0.3512, 0.0109, 0.2844, 0.02592, 0.2843, 0.1354, 0.2843, 0.1617, 0.2843, 0.1597, 0.3472, 0.1373, 0.3472, 0.0279, 0.3472, 0.02592, 0.2843, 0.05226, 0.2843, 0.05028, 0.3472, 0.1373, 0.3472, 0.1597, 0.3472, 0.1568, 0.3885, 0.1402, 0.3885, 0.03079, 0.3885, 0.0279, 0.3472, 0.05028, 0.3472, 0.0474, 0.3885, 0.2893, 0.503, 0.2329, 0.503, 0.2475, 0.4784, 0.2749, 0.4784, 0.6168, 0.4784, 0.6314, 0.503, 0.575, 0.503, 0.5895, 0.4784, 0.2894, 0.4421, 0.2893, 0.503, 0.2749, 0.4784, 0.5895, 0.4784, 0.575, 0.503, 0.5749, 0.4421, 0.2329, 0.503, 0.233, 0.4421, 0.2475, 0.4784, 0.6168, 0.4784, 0.6313, 0.4421, 0.6314, 0.503, 0.233, 0.4421, 0.2894, 0.4421, 0.2749, 0.4784, 0.2475, 0.4784, 0.5895, 0.4784, 0.5749, 0.4421, 0.6313, 0.4421, 0.6168, 0.4784, 0.4022, 0.503, 0.3457, 0.503, 0.3581, 0.4784, 0.3907, 0.4784, 0.5062, 0.4784, 0.5186, 0.503, 0.4621, 0.503, 0.4737, 0.4784, 0.4023, 0.4421, 0.4022, 0.503, 0.3907, 0.4784, 0.4737, 0.4784, 0.4621, 0.503, 0.4621, 0.4421, 0.3457, 0.503, 0.3458, 0.4421, 0.3581, 0.4784, 0.5062, 0.4784, 0.5185, 0.4421, 0.5186, 0.503, 0.3458, 0.4421, 0.4023, 0.4421, 0.3907, 0.4784, 0.3581, 0.4784, 0.4737, 0.4784, 0.4621, 0.4421, 0.5185, 0.4421, 0.5062, 0.4784, 0.1766, 0.503, 0.1203, 0.503, 0.1325, 0.4784, 0.167, 0.4784, 0.05514, 0.4784, 0.0673, 0.503, 0.01101, 0.503, 0.02059, 0.4784, 0.1767, 0.4421, 0.1766, 0.503, 0.167, 0.4784, 0.02059, 0.4784, 0.01101, 0.503, 0.01095, 0.4421, 0.1203, 0.503, 0.1203, 0.4421, 0.1325, 0.4784, 0.05514, 0.4784, 0.06728, 0.4421, 0.0673, 0.503, 0.1203, 0.4421, 0.1767, 0.4421, 0.167, 0.4784, 0.1325, 0.4784, 0.02059, 0.4784, 0.01095, 0.4421, 0.06728, 0.4421, 0.05514, 0.4784, 0.9304, 0.7845, 0.9269, 0.7984, 0.8894, 0.799, 0.8854, 0.7852, 0.8894, 0.9387, 0.9269, 0.9393, 0.9304, 0.9532, 0.8854, 0.9525, 0.6501, 0.9082, 0.6428, 0.983, 0.6355, 0.9082, 0.6501, 0.8241, 0.6501, 0.9082, 0.6355, 0.9082, 0.6355, 0.8241, 0.1203, 0.503, 0.0673, 0.503, 0.06728, 0.4421, 0.1203, 0.4421, 0.1203, 0.3947, 0.1203, 0.4421, 0.06728, 0.4421, 0.06728, 0.3947, 0.1203, 0.3512, 0.1203, 0.3947, 0.06728, 0.3947, 0.06728, 0.3512, 0.1203, 0.2844, 0.1203, 0.3512, 0.06728, 0.3512, 0.06728, 0.2844, 0.8249, 0.8476, 0.8388, 0.8511, 0.8388, 0.8866, 0.8249, 0.8901, 0.1549, 0.8978, 0.1549, 0.9131, 0.1081, 0.9131, 0.1081, 0.8978, 0.6639, 0.6986, 0.6172, 0.7104, 0.6172, 0.6491, 0.6639, 0.6608, 0.2075, 0.129, 0.2075, 0.2784, 0.1432, 0.2784, 0.1432, 0.129, 0.7687, 0.4401, 0.8158, 0.452, 0.8158, 0.4799, 0.7687, 0.4917, 0.1563, 0.9191, 0.1563, 0.9518, 0.1093, 0.9518, 0.1093, 0.9191, 0.6652, 0.7005, 0.619, 0.7121, 0.619, 0.6512, 0.6652, 0.6628, 0.2063, 0.009973, 0.2063, 0.1234, 0.1424, 0.1234, 0.1424, 0.009973, 0.7722, 0.4423, 0.8159, 0.4533, 0.8159, 0.4817, 0.7722, 0.4927, 0.1481, 0.9599, 0.1481, 0.9921, 0.1045, 0.9921, 0.1045, 0.9599, 0.416, 0.9598, 0.4655, 0.9598, 0.4655, 0.9922, 0.416, 0.9922, 0.9719, 0.4392, 0.9719, 0.4958, 0.9285, 0.4834, 0.9285, 0.4515, 0.5459, 0.009973, 0.6179, 0.009973, 0.6179, 0.1234, 0.5459, 0.1234, 0.8144, 0.7028, 0.8144, 0.6605, 0.8604, 0.6475, 0.8604, 0.7159, 0.4057, 0.9191, 0.4585, 0.9191, 0.4585, 0.9518, 0.4057, 0.9518, 0.973, 0.437, 0.973, 0.4949, 0.9262, 0.4816, 0.9262, 0.4503, 0.5489, 0.129, 0.6213, 0.129, 0.6213, 0.2784, 0.5489, 0.2784, 0.8136, 0.7009, 0.8136, 0.6585, 0.8599, 0.6453, 0.8599, 0.7141, 0.4032, 0.8978, 0.4558, 0.8978, 0.4558, 0.9131, 0.4032, 0.9131, 0.9929, 0.845, 0.9929, 0.8927, 0.9791, 0.8887, 0.9791, 0.849, 0.4023, 0.2844, 0.462, 0.2844, 0.462, 0.3512, 0.4023, 0.3512, 0.4023, 0.3512, 0.462, 0.3512, 0.462, 0.3947, 0.4023, 0.3947, 0.4023, 0.3947, 0.462, 0.3947, 0.4621, 0.4421, 0.4023, 0.4421, 0.4022, 0.503, 0.4023, 0.4421, 0.4621, 0.4421, 0.4621, 0.503, 0.9125, 0.2319, 0.8424, 0.2496, 0.8424, 0.2143, 0.9125, 0.2319, 0.982, 0.2121, 0.982, 0.2517, 0.8342, 0.0958, 0.8342, 0.0606, 0.9041, 0.0782, 0.9734, 0.09795, 0.9041, 0.0782, 0.9734, 0.05845, 0.728, 0.8241, 0.7446, 0.8241, 0.7446, 0.9082, 0.728, 0.9082, 0.728, 0.9082, 0.7446, 0.9082, 0.8298, 0.983, 0.559, 0.9598, 0.6038, 0.9598, 0.6038, 0.9922, 0.559, 0.9922, 0.01029, 0.6209, 0.2177, 0.6209, 0.2177, 0.8924, 0.01029, 0.8924, 0.2177, 0.6209, 0.01029, 0.6209, 0.01029, 0.8924, 0.2177, 0.8924, 0.3732, 0.705, 0.2298, 0.705, 0.2298, 0.8927, 0.3732, 0.8927, 0.2298, 0.705, 0.3732, 0.705, 0.3732, 0.8927, 0.2298, 0.8927, 0.2177, 0.6209, 0.01029, 0.6209, 0.01029, 0.8924, 0.2177, 0.8924, 0.01029, 0.6209, 0.2177, 0.6209, 0.2177, 0.8924, 0.01029, 0.8924, 0.01029, 0.6209, 0.2177, 0.6209, 0.2177, 0.8924, 0.01029, 0.8924, 0.2177, 0.6209, 0.01029, 0.6209, 0.01029, 0.8924, 0.2177, 0.8924, 0.2177, 0.6209, 0.01029, 0.6209, 0.01029, 0.8924, 0.2177, 0.8924, 0.01029, 0.6209, 0.2177, 0.6209, 0.2177, 0.8924, 0.01029, 0.8924, 0.01029, 0.6209, 0.2177, 0.6209, 0.2177, 0.8924, 0.01029, 0.8924, 0.2177, 0.6209, 0.01029, 0.6209, 0.01029, 0.8924, 0.2177, 0.8924, 0.2177, 0.6209, 0.01029, 0.6209, 0.01029, 0.8924, 0.2177, 0.8924, 0.01029, 0.6209, 0.2177, 0.6209, 0.2177, 0.8924, 0.01029, 0.8924, 0.01029, 0.6209, 0.2177, 0.6209, 0.2177, 0.8924, 0.01029, 0.8924, 0.2177, 0.6209, 0.01029, 0.6209, 0.01029, 0.8924, 0.2177, 0.8924, 0.2177, 0.6209, 0.01029, 0.6209, 0.01029, 0.8924, 0.2177, 0.8924, 0.01029, 0.6209, 0.2177, 0.6209, 0.2177, 0.8924, 0.01029, 0.8924, 0.01029, 0.6209, 0.2177, 0.6209, 0.2177, 0.8924, 0.01029, 0.8924, 0.2177, 0.6209, 0.01029, 0.6209, 0.01029, 0.8924, 0.2177, 0.8924, 0.2177, 0.6209, 0.01029, 0.6209, 0.01029, 0.8924, 0.2177, 0.8924, 0.01029, 0.6209, 0.2177, 0.6209, 0.2177, 0.8924, 0.01029, 0.8924, 0.01029, 0.6209, 0.2177, 0.6209, 0.2177, 0.8924, 0.01029, 0.8924, 0.2177, 0.6209, 0.01029, 0.6209, 0.01029, 0.8924, 0.2177, 0.8924, 0.2177, 0.6209, 0.01029, 0.6209, 0.01029, 0.8924, 0.2177, 0.8924, 0.01029, 0.6209, 0.2177, 0.6209, 0.2177, 0.8924, 0.01029, 0.8924, 0.01029, 0.6209, 0.2177, 0.6209, 0.2177, 0.8924, 0.01029, 0.8924, 0.2177, 0.6209, 0.01029, 0.6209, 0.01029, 0.8924, 0.2177, 0.8924, 0.2177, 0.6209, 0.01029, 0.6209, 0.01029, 0.8924, 0.2177, 0.8924, 0.01029, 0.6209, 0.2177, 0.6209, 0.2177, 0.8924, 0.01029, 0.8924, 0.01029, 0.6209, 0.2177, 0.6209, 0.2177, 0.8924, 0.01029, 0.8924, 0.2177, 0.6209, 0.01029, 0.6209, 0.01029, 0.8924, 0.2177, 0.8924, 0.2177, 0.6209, 0.01029, 0.6209, 0.01029, 0.8924, 0.2177, 0.8924, 0.01029, 0.6209, 0.2177, 0.6209, 0.2177, 0.8924, 0.01029, 0.8924, 0.2298, 0.705, 0.3732, 0.705, 0.3732, 0.8927, 0.2298, 0.8927, 0.2298, 0.705, 0.3732, 0.705, 0.3732, 0.8927, 0.2298, 0.8927, 0.2298, 0.705, 0.3732, 0.705, 0.3732, 0.8927, 0.2298, 0.8927, 0.2298, 0.705, 0.3732, 0.705, 0.3732, 0.8927, 0.2298, 0.8927])
me_cylinder.materials.append(mat_material_001)
me_cylinder.use_remesh_preserve_volume = False
me_cylinder.use_remesh_preserve_attributes = False
me_cylinder.use_mirror_vertex_groups = False
me_cylinder.update()

# ---- objects
ob_empty = bpy.data.objects.new('Empty', None)
ob_cylinder = bpy.data.objects.new('Cylinder', me_cylinder)

# ---- transforms, parenting, visibility, modifiers, constraints
ob_empty.location = (0.0, 0.0, 0.0)
ob_empty.empty_image_offset = (0.0, 0.0)
ob_empty.lineart.crease_threshold = 0.0
ob_cylinder.location = (0.0, 0.0, 0.0)
ob_cylinder.lineart.crease_threshold = 0.0

# ---- collection membership
col_collection_1.objects.link(ob_empty)
col_collection_1.objects.link(ob_cylinder)

# ---- scene / render settings (as saved in the file)
scene.frame_start = 1; scene.frame_end = 250; scene.frame_set(1)
scene.render.engine = 'BLENDER_EEVEE_NEXT'
scene.render.image_settings.color_mode = 'RGB'
scene.render.image_settings.compression = 90
scene.render.resolution_y = 1920
scene.render.resolution_percentage = 50
scene.render.dither_intensity = 0.0
scene.render.bake_margin = 2
scene.render.bake_bias = 0.0
scene.cycles.use_denoising = False
scene.cycles.samples = 10
scene.cycles.sampling_pattern = 'TABULATED_SOBOL'
scene.cycles.light_sampling_threshold = 0.0
scene.cycles.use_adaptive_sampling = False
scene.cycles.use_light_tree = False
scene.cycles.blur_glossy = 0.0
scene.cycles.volume_bounces = 1
scene.cycles.pixel_filter_type = 'GAUSSIAN'
scene.cycles.sample_clamp_indirect = 0.0
scene.view_settings.view_transform = 'Standard'
bpy.context.view_layer.update()

# ---- added for rendering (the .blend has no active camera and no usable light): camera, sun
cam_auto = bpy.data.cameras.new('AutoCamera')
cam_auto.lens = 50.0
cam_auto.sensor_width = 36.0
cam_auto.clip_end = 1000.0
ob_auto_camera = bpy.data.objects.new('AutoCamera', cam_auto)
scene.collection.objects.link(ob_auto_camera)
ob_auto_camera.location = (16.1868, -19.7969, 19.7347)
ob_auto_camera.rotation_euler = (1.09748, -7.21219e-08, 0.694738)
scene.camera = ob_auto_camera
light_auto_sun = bpy.data.lights.new('AutoSun', 'SUN')
light_auto_sun.energy = 3.0
light_auto_sun.angle = 0.0523599
ob_auto_sun = bpy.data.objects.new('AutoSun', light_auto_sun)
scene.collection.objects.link(ob_auto_sun)
ob_auto_sun.rotation_euler = (0.872665, 0.174533, 0.523599)
bpy.context.view_layer.update()
